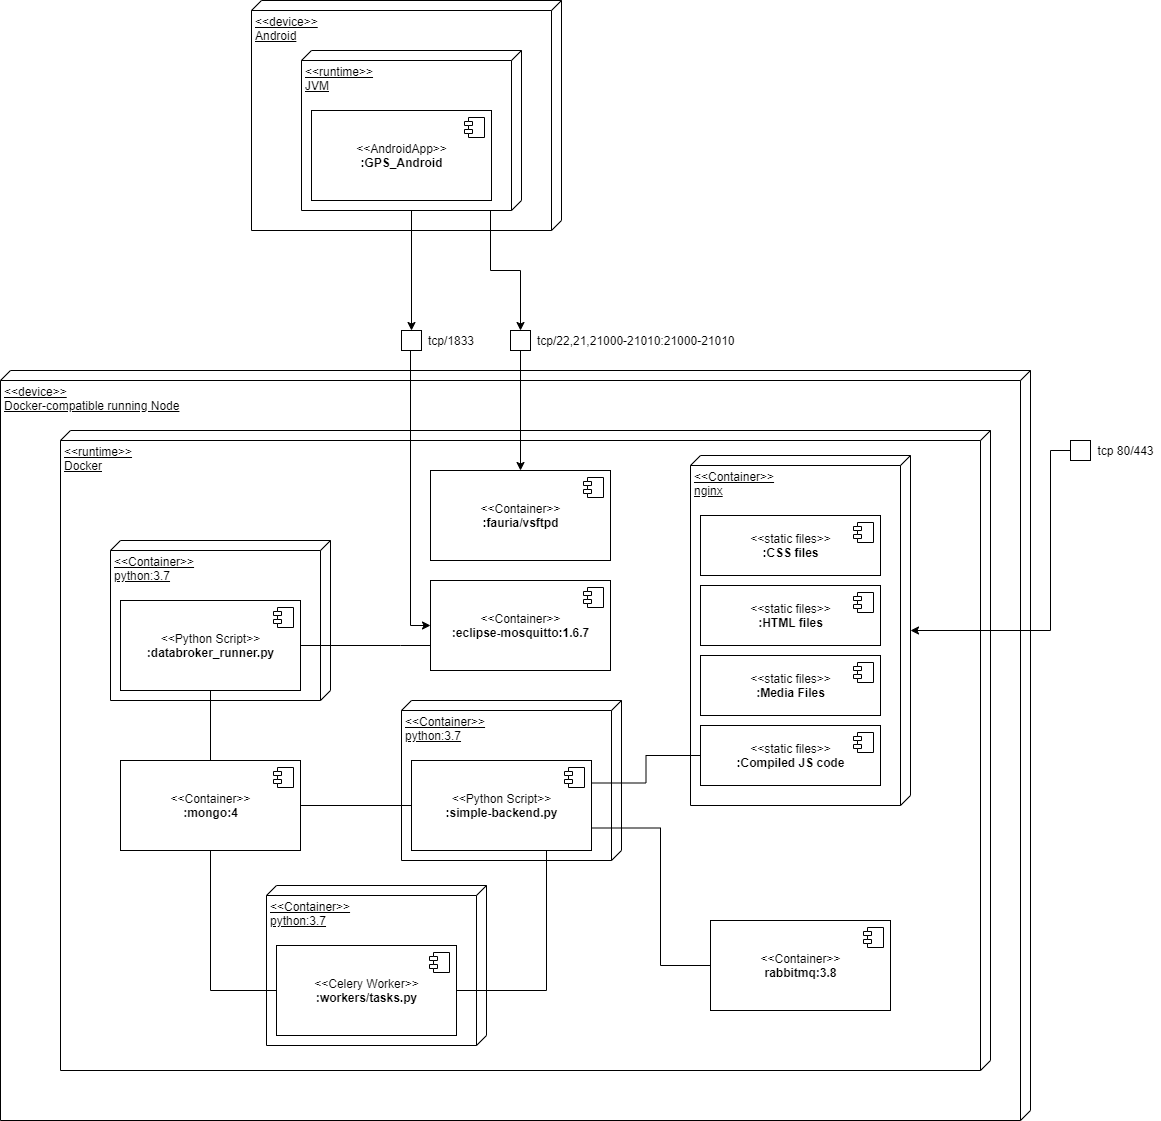

The diagram above was exported from draw.io. Its source (the exported page's mxGraphModel, read from the mxfile embedded in the PNG):
<mxGraphModel dx="2272" dy="1966" grid="1" gridSize="10" guides="1" tooltips="1" connect="1" arrows="1" fold="1" page="1" pageScale="1" pageWidth="850" pageHeight="1100" math="0" shadow="0">
  <root>
    <mxCell id="zW_5yfvaKBlYNRHf1q6z-0" />
    <mxCell id="zW_5yfvaKBlYNRHf1q6z-1" parent="zW_5yfvaKBlYNRHf1q6z-0" />
    <mxCell id="_y0PNzoSILGdCCzFIBRG-61" value="&amp;lt;&amp;lt;device&amp;gt;&amp;gt;&lt;br&gt;Docker-compatible running Node" style="verticalAlign=top;align=left;spacingTop=8;spacingLeft=2;spacingRight=12;shape=cube;size=10;direction=south;fontStyle=4;html=1;" vertex="1" parent="zW_5yfvaKBlYNRHf1q6z-1">
      <mxGeometry x="-30" y="280" width="1030" height="750" as="geometry" />
    </mxCell>
    <mxCell id="_y0PNzoSILGdCCzFIBRG-0" value="&amp;lt;&amp;lt;runtime&amp;gt;&amp;gt;&lt;br&gt;Docker" style="verticalAlign=top;align=left;spacingTop=8;spacingLeft=2;spacingRight=12;shape=cube;size=10;direction=south;fontStyle=4;html=1;" vertex="1" parent="zW_5yfvaKBlYNRHf1q6z-1">
      <mxGeometry x="30" y="340" width="930" height="640" as="geometry" />
    </mxCell>
    <mxCell id="_y0PNzoSILGdCCzFIBRG-1" value="&amp;lt;&amp;lt;Container&amp;gt;&amp;gt;&lt;br&gt;&lt;b&gt;rabbitmq:3.8&lt;/b&gt;" style="html=1;" vertex="1" parent="zW_5yfvaKBlYNRHf1q6z-1">
      <mxGeometry x="680" y="830" width="180" height="90" as="geometry" />
    </mxCell>
    <mxCell id="_y0PNzoSILGdCCzFIBRG-2" value="" style="shape=component;jettyWidth=8;jettyHeight=4;" vertex="1" parent="_y0PNzoSILGdCCzFIBRG-1">
      <mxGeometry x="1" width="20" height="20" relative="1" as="geometry">
        <mxPoint x="-27" y="7" as="offset" />
      </mxGeometry>
    </mxCell>
    <mxCell id="_y0PNzoSILGdCCzFIBRG-3" value="&amp;lt;&amp;lt;Container&amp;gt;&amp;gt;&lt;br&gt;&lt;b&gt;:mongo:4&lt;/b&gt;" style="html=1;" vertex="1" parent="zW_5yfvaKBlYNRHf1q6z-1">
      <mxGeometry x="90" y="670" width="180" height="90" as="geometry" />
    </mxCell>
    <mxCell id="_y0PNzoSILGdCCzFIBRG-4" value="" style="shape=component;jettyWidth=8;jettyHeight=4;" vertex="1" parent="_y0PNzoSILGdCCzFIBRG-3">
      <mxGeometry x="1" width="20" height="20" relative="1" as="geometry">
        <mxPoint x="-27" y="7" as="offset" />
      </mxGeometry>
    </mxCell>
    <mxCell id="_y0PNzoSILGdCCzFIBRG-5" value="&amp;lt;&amp;lt;Container&amp;gt;&amp;gt;&lt;br&gt;&lt;b&gt;:eclipse-mosquitto:1.6.7&lt;/b&gt;" style="html=1;" vertex="1" parent="zW_5yfvaKBlYNRHf1q6z-1">
      <mxGeometry x="400" y="490" width="180" height="90" as="geometry" />
    </mxCell>
    <mxCell id="_y0PNzoSILGdCCzFIBRG-6" value="" style="shape=component;jettyWidth=8;jettyHeight=4;" vertex="1" parent="_y0PNzoSILGdCCzFIBRG-5">
      <mxGeometry x="1" width="20" height="20" relative="1" as="geometry">
        <mxPoint x="-27" y="7" as="offset" />
      </mxGeometry>
    </mxCell>
    <mxCell id="_y0PNzoSILGdCCzFIBRG-7" value="" style="group" vertex="1" connectable="0" parent="zW_5yfvaKBlYNRHf1q6z-1">
      <mxGeometry x="80" y="450" width="220" height="160" as="geometry" />
    </mxCell>
    <mxCell id="_y0PNzoSILGdCCzFIBRG-8" value="&amp;lt;&amp;lt;Container&amp;gt;&amp;gt;&lt;br&gt;python:3.7" style="verticalAlign=top;align=left;spacingTop=8;spacingLeft=2;spacingRight=12;shape=cube;size=10;direction=south;fontStyle=4;html=1;" vertex="1" parent="_y0PNzoSILGdCCzFIBRG-7">
      <mxGeometry width="220" height="160" as="geometry" />
    </mxCell>
    <mxCell id="_y0PNzoSILGdCCzFIBRG-9" value="&amp;lt;&amp;lt;Python Script&amp;gt;&amp;gt;&lt;br&gt;&lt;b&gt;:databroker_runner.py&lt;/b&gt;" style="html=1;" vertex="1" parent="_y0PNzoSILGdCCzFIBRG-7">
      <mxGeometry x="10" y="60" width="180" height="90" as="geometry" />
    </mxCell>
    <mxCell id="_y0PNzoSILGdCCzFIBRG-10" value="" style="shape=component;jettyWidth=8;jettyHeight=4;" vertex="1" parent="_y0PNzoSILGdCCzFIBRG-9">
      <mxGeometry x="1" width="20" height="20" relative="1" as="geometry">
        <mxPoint x="-27" y="7" as="offset" />
      </mxGeometry>
    </mxCell>
    <mxCell id="_y0PNzoSILGdCCzFIBRG-11" value="" style="group" vertex="1" connectable="0" parent="zW_5yfvaKBlYNRHf1q6z-1">
      <mxGeometry x="371" y="610" width="220" height="160" as="geometry" />
    </mxCell>
    <mxCell id="_y0PNzoSILGdCCzFIBRG-12" value="&amp;lt;&amp;lt;Container&amp;gt;&amp;gt;&lt;br&gt;python:3.7" style="verticalAlign=top;align=left;spacingTop=8;spacingLeft=2;spacingRight=12;shape=cube;size=10;direction=south;fontStyle=4;html=1;" vertex="1" parent="_y0PNzoSILGdCCzFIBRG-11">
      <mxGeometry width="220" height="160" as="geometry" />
    </mxCell>
    <mxCell id="_y0PNzoSILGdCCzFIBRG-13" value="&amp;lt;&amp;lt;Python Script&amp;gt;&amp;gt;&lt;br&gt;&lt;b&gt;:simple-backend.py&lt;/b&gt;" style="html=1;" vertex="1" parent="_y0PNzoSILGdCCzFIBRG-11">
      <mxGeometry x="10" y="60" width="180" height="90" as="geometry" />
    </mxCell>
    <mxCell id="_y0PNzoSILGdCCzFIBRG-14" value="" style="shape=component;jettyWidth=8;jettyHeight=4;" vertex="1" parent="_y0PNzoSILGdCCzFIBRG-13">
      <mxGeometry x="1" width="20" height="20" relative="1" as="geometry">
        <mxPoint x="-27" y="7" as="offset" />
      </mxGeometry>
    </mxCell>
    <mxCell id="_y0PNzoSILGdCCzFIBRG-15" value="" style="group" vertex="1" connectable="0" parent="zW_5yfvaKBlYNRHf1q6z-1">
      <mxGeometry x="236" y="795" width="220" height="160" as="geometry" />
    </mxCell>
    <mxCell id="_y0PNzoSILGdCCzFIBRG-16" value="&amp;lt;&amp;lt;Container&amp;gt;&amp;gt;&lt;br&gt;python:3.7" style="verticalAlign=top;align=left;spacingTop=8;spacingLeft=2;spacingRight=12;shape=cube;size=10;direction=south;fontStyle=4;html=1;" vertex="1" parent="_y0PNzoSILGdCCzFIBRG-15">
      <mxGeometry width="220" height="160" as="geometry" />
    </mxCell>
    <mxCell id="_y0PNzoSILGdCCzFIBRG-17" value="&amp;lt;&amp;lt;Celery Worker&amp;gt;&amp;gt;&lt;br&gt;&lt;b&gt;:workers/tasks.py&lt;/b&gt;" style="html=1;" vertex="1" parent="_y0PNzoSILGdCCzFIBRG-15">
      <mxGeometry x="10" y="60" width="180" height="90" as="geometry" />
    </mxCell>
    <mxCell id="_y0PNzoSILGdCCzFIBRG-18" value="" style="shape=component;jettyWidth=8;jettyHeight=4;" vertex="1" parent="_y0PNzoSILGdCCzFIBRG-17">
      <mxGeometry x="1" width="20" height="20" relative="1" as="geometry">
        <mxPoint x="-27" y="7" as="offset" />
      </mxGeometry>
    </mxCell>
    <mxCell id="_y0PNzoSILGdCCzFIBRG-19" value="&amp;lt;&amp;lt;Container&amp;gt;&amp;gt;&lt;br&gt;&lt;b&gt;:fauria/vsftpd&lt;/b&gt;" style="html=1;" vertex="1" parent="zW_5yfvaKBlYNRHf1q6z-1">
      <mxGeometry x="400" y="380" width="180" height="90" as="geometry" />
    </mxCell>
    <mxCell id="_y0PNzoSILGdCCzFIBRG-20" value="" style="shape=component;jettyWidth=8;jettyHeight=4;" vertex="1" parent="_y0PNzoSILGdCCzFIBRG-19">
      <mxGeometry x="1" width="20" height="20" relative="1" as="geometry">
        <mxPoint x="-27" y="7" as="offset" />
      </mxGeometry>
    </mxCell>
    <mxCell id="_y0PNzoSILGdCCzFIBRG-21" value="" style="group" vertex="1" connectable="0" parent="zW_5yfvaKBlYNRHf1q6z-1">
      <mxGeometry x="660" y="365" width="220" height="410" as="geometry" />
    </mxCell>
    <mxCell id="_y0PNzoSILGdCCzFIBRG-22" value="&amp;lt;&amp;lt;Container&amp;gt;&amp;gt;&lt;br&gt;nginx" style="verticalAlign=top;align=left;spacingTop=8;spacingLeft=2;spacingRight=12;shape=cube;size=10;direction=south;fontStyle=4;html=1;" vertex="1" parent="_y0PNzoSILGdCCzFIBRG-21">
      <mxGeometry width="220" height="350" as="geometry" />
    </mxCell>
    <mxCell id="_y0PNzoSILGdCCzFIBRG-23" value="&amp;lt;&amp;lt;static files&amp;gt;&amp;gt;&lt;br&gt;&lt;b&gt;:CSS files&lt;/b&gt;" style="html=1;" vertex="1" parent="_y0PNzoSILGdCCzFIBRG-21">
      <mxGeometry x="10" y="60" width="180" height="60" as="geometry" />
    </mxCell>
    <mxCell id="_y0PNzoSILGdCCzFIBRG-24" value="" style="shape=component;jettyWidth=8;jettyHeight=4;" vertex="1" parent="_y0PNzoSILGdCCzFIBRG-23">
      <mxGeometry x="1" width="20" height="20" relative="1" as="geometry">
        <mxPoint x="-27" y="7" as="offset" />
      </mxGeometry>
    </mxCell>
    <mxCell id="_y0PNzoSILGdCCzFIBRG-25" value="&amp;lt;&amp;lt;static files&amp;gt;&amp;gt;&lt;br&gt;&lt;b&gt;:HTML files&lt;/b&gt;" style="html=1;" vertex="1" parent="_y0PNzoSILGdCCzFIBRG-21">
      <mxGeometry x="10" y="130" width="180" height="60" as="geometry" />
    </mxCell>
    <mxCell id="_y0PNzoSILGdCCzFIBRG-26" value="" style="shape=component;jettyWidth=8;jettyHeight=4;" vertex="1" parent="_y0PNzoSILGdCCzFIBRG-25">
      <mxGeometry x="1" width="20" height="20" relative="1" as="geometry">
        <mxPoint x="-27" y="7" as="offset" />
      </mxGeometry>
    </mxCell>
    <mxCell id="_y0PNzoSILGdCCzFIBRG-27" value="&amp;lt;&amp;lt;static files&amp;gt;&amp;gt;&lt;br&gt;&lt;b&gt;:Media Files&lt;/b&gt;" style="html=1;" vertex="1" parent="_y0PNzoSILGdCCzFIBRG-21">
      <mxGeometry x="10" y="200" width="180" height="60" as="geometry" />
    </mxCell>
    <mxCell id="_y0PNzoSILGdCCzFIBRG-28" value="" style="shape=component;jettyWidth=8;jettyHeight=4;" vertex="1" parent="_y0PNzoSILGdCCzFIBRG-27">
      <mxGeometry x="1" width="20" height="20" relative="1" as="geometry">
        <mxPoint x="-27" y="7" as="offset" />
      </mxGeometry>
    </mxCell>
    <mxCell id="_y0PNzoSILGdCCzFIBRG-29" value="&amp;lt;&amp;lt;static files&amp;gt;&amp;gt;&lt;br&gt;&lt;b&gt;:Compiled JS code&lt;/b&gt;" style="html=1;" vertex="1" parent="_y0PNzoSILGdCCzFIBRG-21">
      <mxGeometry x="10" y="270" width="180" height="60" as="geometry" />
    </mxCell>
    <mxCell id="_y0PNzoSILGdCCzFIBRG-30" value="" style="shape=component;jettyWidth=8;jettyHeight=4;" vertex="1" parent="_y0PNzoSILGdCCzFIBRG-29">
      <mxGeometry x="1" width="20" height="20" relative="1" as="geometry">
        <mxPoint x="-27" y="7" as="offset" />
      </mxGeometry>
    </mxCell>
    <mxCell id="_y0PNzoSILGdCCzFIBRG-31" style="edgeStyle=orthogonalEdgeStyle;rounded=0;orthogonalLoop=1;jettySize=auto;html=1;" edge="1" parent="zW_5yfvaKBlYNRHf1q6z-1" source="_y0PNzoSILGdCCzFIBRG-32" target="_y0PNzoSILGdCCzFIBRG-22">
      <mxGeometry relative="1" as="geometry">
        <Array as="points">
          <mxPoint x="1020" y="360" />
          <mxPoint x="1020" y="540" />
        </Array>
      </mxGeometry>
    </mxCell>
    <mxCell id="_y0PNzoSILGdCCzFIBRG-32" value="" style="whiteSpace=wrap;html=1;aspect=fixed;" vertex="1" parent="zW_5yfvaKBlYNRHf1q6z-1">
      <mxGeometry x="1040" y="350" width="20" height="20" as="geometry" />
    </mxCell>
    <mxCell id="_y0PNzoSILGdCCzFIBRG-33" value="tcp 80/443" style="text;html=1;align=center;verticalAlign=middle;resizable=0;points=[];autosize=1;" vertex="1" parent="zW_5yfvaKBlYNRHf1q6z-1">
      <mxGeometry x="1060" y="350" width="70" height="20" as="geometry" />
    </mxCell>
    <mxCell id="_y0PNzoSILGdCCzFIBRG-34" value="" style="group" vertex="1" connectable="0" parent="zW_5yfvaKBlYNRHf1q6z-1">
      <mxGeometry x="221" y="-90" width="310" height="230" as="geometry" />
    </mxCell>
    <mxCell id="_y0PNzoSILGdCCzFIBRG-35" value="&amp;lt;&amp;lt;device&amp;gt;&amp;gt;&lt;br&gt;Android" style="verticalAlign=top;align=left;spacingTop=8;spacingLeft=2;spacingRight=12;shape=cube;size=10;direction=south;fontStyle=4;html=1;" vertex="1" parent="_y0PNzoSILGdCCzFIBRG-34">
      <mxGeometry width="310" height="230" as="geometry" />
    </mxCell>
    <mxCell id="_y0PNzoSILGdCCzFIBRG-36" value="" style="group" vertex="1" connectable="0" parent="_y0PNzoSILGdCCzFIBRG-34">
      <mxGeometry x="50" y="50" width="220" height="160" as="geometry" />
    </mxCell>
    <mxCell id="_y0PNzoSILGdCCzFIBRG-37" value="&amp;lt;&amp;lt;runtime&amp;gt;&amp;gt;&lt;br&gt;JVM" style="verticalAlign=top;align=left;spacingTop=8;spacingLeft=2;spacingRight=12;shape=cube;size=10;direction=south;fontStyle=4;html=1;" vertex="1" parent="_y0PNzoSILGdCCzFIBRG-36">
      <mxGeometry width="220" height="160" as="geometry" />
    </mxCell>
    <mxCell id="_y0PNzoSILGdCCzFIBRG-38" value="&amp;lt;&amp;lt;AndroidApp&amp;gt;&amp;gt;&lt;br&gt;&lt;b&gt;:GPS_Android&lt;/b&gt;" style="html=1;" vertex="1" parent="_y0PNzoSILGdCCzFIBRG-36">
      <mxGeometry x="10" y="60" width="180" height="90" as="geometry" />
    </mxCell>
    <mxCell id="_y0PNzoSILGdCCzFIBRG-39" value="" style="shape=component;jettyWidth=8;jettyHeight=4;" vertex="1" parent="_y0PNzoSILGdCCzFIBRG-38">
      <mxGeometry x="1" width="20" height="20" relative="1" as="geometry">
        <mxPoint x="-27" y="7" as="offset" />
      </mxGeometry>
    </mxCell>
    <mxCell id="_y0PNzoSILGdCCzFIBRG-40" value="" style="group" vertex="1" connectable="0" parent="zW_5yfvaKBlYNRHf1q6z-1">
      <mxGeometry x="371" y="240" width="85" height="20" as="geometry" />
    </mxCell>
    <mxCell id="_y0PNzoSILGdCCzFIBRG-41" value="" style="whiteSpace=wrap;html=1;aspect=fixed;" vertex="1" parent="_y0PNzoSILGdCCzFIBRG-40">
      <mxGeometry width="20" height="20" as="geometry" />
    </mxCell>
    <mxCell id="_y0PNzoSILGdCCzFIBRG-42" value="tcp/1833" style="text;html=1;align=left;verticalAlign=middle;resizable=0;points=[];autosize=1;" vertex="1" parent="_y0PNzoSILGdCCzFIBRG-40">
      <mxGeometry x="25" width="60" height="20" as="geometry" />
    </mxCell>
    <mxCell id="_y0PNzoSILGdCCzFIBRG-43" value="" style="group" vertex="1" connectable="0" parent="zW_5yfvaKBlYNRHf1q6z-1">
      <mxGeometry x="480" y="240" width="235" height="20" as="geometry" />
    </mxCell>
    <mxCell id="_y0PNzoSILGdCCzFIBRG-44" value="" style="whiteSpace=wrap;html=1;aspect=fixed;" vertex="1" parent="_y0PNzoSILGdCCzFIBRG-43">
      <mxGeometry width="20" height="20" as="geometry" />
    </mxCell>
    <mxCell id="_y0PNzoSILGdCCzFIBRG-45" value="tcp/22,21,21000-21010:21000-21010" style="text;html=1;align=left;verticalAlign=middle;resizable=0;points=[];autosize=1;" vertex="1" parent="_y0PNzoSILGdCCzFIBRG-43">
      <mxGeometry x="25" width="210" height="20" as="geometry" />
    </mxCell>
    <mxCell id="_y0PNzoSILGdCCzFIBRG-46" style="edgeStyle=orthogonalEdgeStyle;rounded=0;orthogonalLoop=1;jettySize=auto;html=1;" edge="1" parent="zW_5yfvaKBlYNRHf1q6z-1" source="_y0PNzoSILGdCCzFIBRG-44" target="_y0PNzoSILGdCCzFIBRG-19">
      <mxGeometry relative="1" as="geometry" />
    </mxCell>
    <mxCell id="_y0PNzoSILGdCCzFIBRG-47" style="edgeStyle=orthogonalEdgeStyle;rounded=0;orthogonalLoop=1;jettySize=auto;html=1;entryX=0;entryY=0.5;entryDx=0;entryDy=0;" edge="1" parent="zW_5yfvaKBlYNRHf1q6z-1" source="_y0PNzoSILGdCCzFIBRG-41" target="_y0PNzoSILGdCCzFIBRG-5">
      <mxGeometry relative="1" as="geometry">
        <Array as="points">
          <mxPoint x="380" y="535" />
        </Array>
      </mxGeometry>
    </mxCell>
    <mxCell id="_y0PNzoSILGdCCzFIBRG-48" style="edgeStyle=orthogonalEdgeStyle;rounded=0;orthogonalLoop=1;jettySize=auto;html=1;" edge="1" parent="zW_5yfvaKBlYNRHf1q6z-1" source="_y0PNzoSILGdCCzFIBRG-37" target="_y0PNzoSILGdCCzFIBRG-41">
      <mxGeometry relative="1" as="geometry" />
    </mxCell>
    <mxCell id="_y0PNzoSILGdCCzFIBRG-49" style="edgeStyle=orthogonalEdgeStyle;rounded=0;orthogonalLoop=1;jettySize=auto;html=1;" edge="1" parent="zW_5yfvaKBlYNRHf1q6z-1" source="_y0PNzoSILGdCCzFIBRG-37" target="_y0PNzoSILGdCCzFIBRG-44">
      <mxGeometry relative="1" as="geometry">
        <Array as="points">
          <mxPoint x="460" y="180" />
          <mxPoint x="490" y="180" />
        </Array>
      </mxGeometry>
    </mxCell>
    <mxCell id="_y0PNzoSILGdCCzFIBRG-50" style="edgeStyle=orthogonalEdgeStyle;rounded=0;orthogonalLoop=1;jettySize=auto;html=1;endArrow=none;endFill=0;" edge="1" parent="zW_5yfvaKBlYNRHf1q6z-1" source="_y0PNzoSILGdCCzFIBRG-9" target="_y0PNzoSILGdCCzFIBRG-5">
      <mxGeometry relative="1" as="geometry">
        <Array as="points">
          <mxPoint x="370" y="555" />
          <mxPoint x="370" y="555" />
        </Array>
      </mxGeometry>
    </mxCell>
    <mxCell id="_y0PNzoSILGdCCzFIBRG-51" style="edgeStyle=orthogonalEdgeStyle;rounded=0;orthogonalLoop=1;jettySize=auto;html=1;endArrow=none;endFill=0;exitX=1;exitY=0.75;exitDx=0;exitDy=0;" edge="1" parent="zW_5yfvaKBlYNRHf1q6z-1" source="_y0PNzoSILGdCCzFIBRG-13" target="_y0PNzoSILGdCCzFIBRG-1">
      <mxGeometry relative="1" as="geometry">
        <Array as="points">
          <mxPoint x="630" y="738" />
          <mxPoint x="630" y="875" />
        </Array>
      </mxGeometry>
    </mxCell>
    <mxCell id="_y0PNzoSILGdCCzFIBRG-52" style="edgeStyle=orthogonalEdgeStyle;rounded=0;orthogonalLoop=1;jettySize=auto;html=1;endArrow=none;endFill=0;entryX=1;entryY=0.25;entryDx=0;entryDy=0;" edge="1" parent="zW_5yfvaKBlYNRHf1q6z-1" source="_y0PNzoSILGdCCzFIBRG-29" target="_y0PNzoSILGdCCzFIBRG-13">
      <mxGeometry relative="1" as="geometry" />
    </mxCell>
    <mxCell id="_y0PNzoSILGdCCzFIBRG-53" style="edgeStyle=orthogonalEdgeStyle;rounded=0;orthogonalLoop=1;jettySize=auto;html=1;endArrow=none;endFill=0;exitX=0.75;exitY=1;exitDx=0;exitDy=0;entryX=1;entryY=0.5;entryDx=0;entryDy=0;" edge="1" parent="zW_5yfvaKBlYNRHf1q6z-1" source="_y0PNzoSILGdCCzFIBRG-13" target="_y0PNzoSILGdCCzFIBRG-17">
      <mxGeometry relative="1" as="geometry" />
    </mxCell>
    <mxCell id="_y0PNzoSILGdCCzFIBRG-54" style="edgeStyle=orthogonalEdgeStyle;rounded=0;orthogonalLoop=1;jettySize=auto;html=1;endArrow=none;endFill=0;" edge="1" parent="zW_5yfvaKBlYNRHf1q6z-1" source="_y0PNzoSILGdCCzFIBRG-13" target="_y0PNzoSILGdCCzFIBRG-3">
      <mxGeometry relative="1" as="geometry" />
    </mxCell>
    <mxCell id="_y0PNzoSILGdCCzFIBRG-55" style="edgeStyle=orthogonalEdgeStyle;rounded=0;orthogonalLoop=1;jettySize=auto;html=1;endArrow=none;endFill=0;" edge="1" parent="zW_5yfvaKBlYNRHf1q6z-1" source="_y0PNzoSILGdCCzFIBRG-9" target="_y0PNzoSILGdCCzFIBRG-3">
      <mxGeometry relative="1" as="geometry" />
    </mxCell>
    <mxCell id="_y0PNzoSILGdCCzFIBRG-56" style="edgeStyle=orthogonalEdgeStyle;rounded=0;orthogonalLoop=1;jettySize=auto;html=1;endArrow=none;endFill=0;" edge="1" parent="zW_5yfvaKBlYNRHf1q6z-1" source="_y0PNzoSILGdCCzFIBRG-17" target="_y0PNzoSILGdCCzFIBRG-3">
      <mxGeometry relative="1" as="geometry">
        <Array as="points">
          <mxPoint x="180" y="900" />
        </Array>
      </mxGeometry>
    </mxCell>
  </root>
</mxGraphModel>